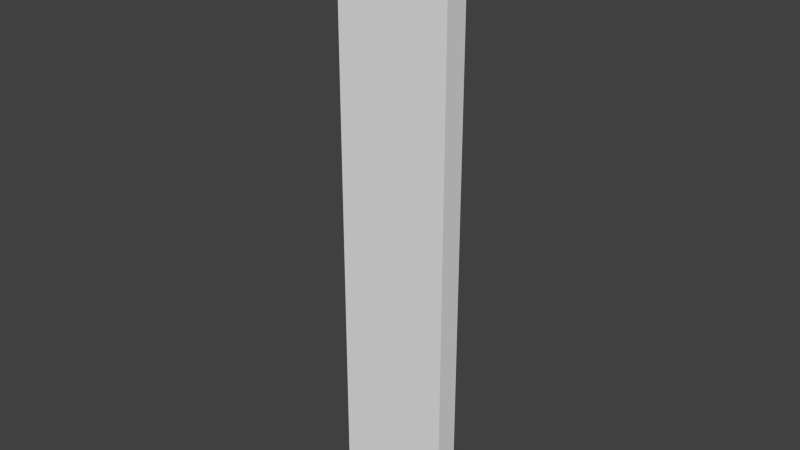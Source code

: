 # Source: Power_Room_Wall_Pillar.blend  (saved by Blender 2.71.0; exported with 4.5.12 LTS)
import bpy
from mathutils import Matrix  # noqa: F401  (used for matrix-valued properties, if any)

bpy.ops.wm.read_factory_settings(use_empty=True)
scene = bpy.context.scene
scene.name = 'Scene'

# ---- collections
col_collection_1 = bpy.data.collections.new('Collection 1'); scene.collection.children.link(col_collection_1)

# ---- world
world_world = bpy.data.worlds.new('World'); scene.world = world_world
world_world.color = (0.05088, 0.05088, 0.05088)
world_world.use_sun_shadow = False
world_world.sun_shadow_jitter_overblur = 0.0
world_world.cycles.sampling_method = 'MANUAL'
world_world.cycles.sample_map_resolution = 256

# ---- meshes
me_cube_001 = bpy.data.meshes.new('Cube.001')
me_cube_001.from_pydata([(-1.0, -1.0, -1.045), (-1.0, 1.0, -1.045), (1.0, 1.0, -1.045), (1.0, -1.0, -1.045), (-1.0, -1.0, 18.95), (-1.0, 1.0, 18.95), (1.0, 1.0, 18.95), (1.0, -1.0, 18.95)], [], [(4, 5, 1, 0), (5, 6, 2, 1), (6, 7, 3, 2), (7, 4, 0, 3)])
_uv = me_cube_001.uv_layers.new(name='UVMap')
_uv.uv.foreach_set('vector', [0.2414, 0.9999, 0.2, 0.9999, 0.2, 6.343e-05, 0.2414, 6.338e-05, 0.2, 0.9999, 0.04146, 0.9999, 0.04146, 6.338e-05, 0.2, 6.343e-05, 0.04146, 0.9999, 6.324e-05, 0.9999, 6.452e-05, 6.324e-05, 0.04146, 6.338e-05, 0.4, 0.9999, 0.2414, 0.9999, 0.2414, 6.338e-05, 0.4, 6.329e-05])
me_cube_001.use_remesh_preserve_volume = False
me_cube_001.use_remesh_preserve_attributes = False
me_cube_001.use_mirror_vertex_groups = False
me_cube_001.update()

# ---- objects
ob_cube = bpy.data.objects.new('Cube', me_cube_001)

# ---- transforms, parenting, visibility, modifiers, constraints
ob_cube.location = (0.0, 0.0, 1.045)
ob_cube.scale = (1.92, 0.4, 1.0)
ob_cube.lineart.crease_threshold = 0.0

# ---- collection membership
col_collection_1.objects.link(ob_cube)

# ---- scene / render settings (as saved in the file)
scene.frame_start = 1; scene.frame_end = 250; scene.frame_set(1)
scene.render.engine = 'BLENDER_EEVEE_NEXT'
scene.render.resolution_percentage = 50
scene.render.dither_intensity = 0.0
scene.cycles.use_denoising = False
scene.cycles.samples = 10
scene.cycles.sampling_pattern = 'TABULATED_SOBOL'
scene.cycles.light_sampling_threshold = 0.0
scene.cycles.use_adaptive_sampling = False
scene.cycles.use_light_tree = False
scene.cycles.blur_glossy = 0.0
scene.cycles.volume_bounces = 1
scene.cycles.pixel_filter_type = 'GAUSSIAN'
scene.cycles.sample_clamp_indirect = 0.0
scene.view_settings.view_transform = 'Standard'
bpy.context.view_layer.update()

# ---- added for rendering (the .blend has no active camera and no usable light): camera, sun
cam_auto = bpy.data.cameras.new('AutoCamera')
cam_auto.lens = 50.0
cam_auto.sensor_width = 36.0
cam_auto.clip_end = 1000.0
ob_auto_camera = bpy.data.objects.new('AutoCamera', cam_auto)
scene.collection.objects.link(ob_auto_camera)
ob_auto_camera.location = (18.857, -22.6284, 25.0856)
ob_auto_camera.rotation_euler = (1.09748, -7.21219e-08, 0.694738)
scene.camera = ob_auto_camera
light_auto_sun = bpy.data.lights.new('AutoSun', 'SUN')
light_auto_sun.energy = 3.0
light_auto_sun.angle = 0.0523599
ob_auto_sun = bpy.data.objects.new('AutoSun', light_auto_sun)
scene.collection.objects.link(ob_auto_sun)
ob_auto_sun.rotation_euler = (0.872665, 0.174533, 0.523599)
bpy.context.view_layer.update()
